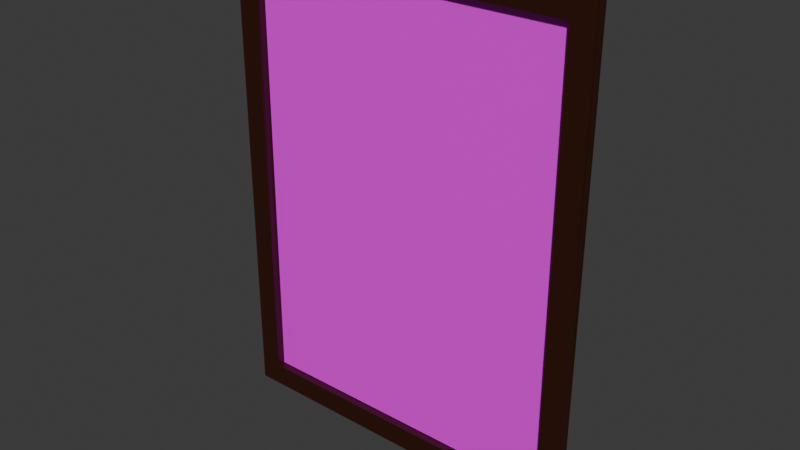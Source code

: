 # Source: painting.blend  (saved by Blender 4.2.66; exported with 4.5.12 LTS)
import bpy
from mathutils import Matrix  # noqa: F401  (used for matrix-valued properties, if any)

bpy.ops.wm.read_factory_settings(use_empty=True)
scene = bpy.context.scene
scene.name = 'Scene'

# ---- collections
col_collection = bpy.data.collections.new('Collection'); scene.collection.children.link(col_collection)

# ---- images (referenced by path relative to the original .blend; pixels are not part of the script)
import os
ASSET_DIR = os.environ.get("B2B_ASSET_DIR", "")  # directory of the original .blend (textures are referenced by path, not embedded)
HERE = os.path.dirname(os.path.abspath(__file__))  # packed textures are extracted next to this script under _unpacked/

def load_image(name, relpath, width, height, colorspace="sRGB"):
    """Load a texture the original file referenced (path relative to the .blend, or extracted next to this script)."""
    p = next((c for c in (os.path.join(HERE, relpath), os.path.join(ASSET_DIR, relpath)) if relpath and os.path.exists(c)), "")
    if p:
        img = bpy.data.images.load(p, check_existing=True)
        img.name = name
    else:  # same state as the original file: an image datablock whose file is absent (Cycles renders it pink)
        img = bpy.data.images.new(name, width, height)
        img.source = "FILE"
        img.filepath = "//" + (relpath or name)
    img.colorspace_settings.name = colorspace
    return img
img_charles_robert_darwin_by_john_collier_jpg = load_image('Charles_Robert_Darwin_by_John_Collier.jpg', 'Charles_Robert_Darwin_by_John_Collier.jpg', 1024, 1024, 'sRGB')

# ---- materials (node trees are filled in below, after node groups)
mat_material_001 = bpy.data.materials.new('Material.001')
mat_material_002 = bpy.data.materials.new('Material.002')

# ---- material node trees
mat_material_001.use_nodes = True; mat_material_001.node_tree.nodes.clear()
_N = mat_material_001.node_tree.nodes; _L = mat_material_001.node_tree.links
n0 = _N.new('ShaderNodeBsdfPrincipled'); n0.name = 'Principled BSDF'; n0.location = (10, 300)
n1 = _N.new('ShaderNodeOutputMaterial'); n1.name = 'Material Output'; n1.location = (300, 300)
n2 = _N.new('ShaderNodeTexImage'); n2.name = 'Image Texture'; n2.location = (-280, 280)
n2.image = img_charles_robert_darwin_by_john_collier_jpg
_L.new(n0.outputs[0], n1.inputs[0])
_L.new(n2.outputs[0], n0.inputs[0])
n1.is_active_output = True
mat_material_002.use_nodes = True; mat_material_002.node_tree.nodes.clear()
_N = mat_material_002.node_tree.nodes; _L = mat_material_002.node_tree.links
n0 = _N.new('ShaderNodeBsdfPrincipled'); n0.name = 'Principled BSDF'; n0.location = (10, 300)
n0.inputs[0].default_value = (0.03275, 0.004984, 0.0001257, 1.0)
n1 = _N.new('ShaderNodeOutputMaterial'); n1.name = 'Material Output'; n1.location = (300, 300)
_L.new(n0.outputs[0], n1.inputs[0])
n1.is_active_output = True

# ---- world
world_world = bpy.data.worlds.new('World'); scene.world = world_world
world_world.use_nodes = True; world_world.node_tree.nodes.clear()
_N = world_world.node_tree.nodes; _L = world_world.node_tree.links
n0 = _N.new('ShaderNodeOutputWorld'); n0.name = 'World Output'; n0.location = (300, 300)
n1 = _N.new('ShaderNodeBackground'); n1.name = 'Background'; n1.location = (10, 300)
n1.inputs[0].default_value = (0.05088, 0.05088, 0.05088, 1.0)
_L.new(n1.outputs[0], n0.inputs[0])
n0.is_active_output = True
world_world.color = (0.05088, 0.05088, 0.05088)
world_world.sun_shadow_jitter_overblur = 0.0

# ---- meshes
me_plane = bpy.data.meshes.new('Plane')
me_plane.from_pydata([(-2.842, -5.96e-08, 1.0), (-0.142, 1.192e-07, 1.0), (-2.842, -1.192e-07, -1.0), (-0.142, 5.96e-08, -1.0), (-2.982, -6.794e-08, 1.14), (-0.002119, 1.359e-07, 1.14), (-2.982, -1.359e-07, -1.14), (-0.00212, 6.794e-08, -1.14), (-2.842, -5.96e-08, 1.0), (-0.142, 1.192e-07, 1.0), (-2.842, -1.192e-07, -1.0), (-0.142, 5.96e-08, -1.0), (-2.982, -6.794e-08, 1.14), (-0.002119, 1.359e-07, 1.14), (-2.982, -1.359e-07, -1.14), (-0.00212, 6.794e-08, -1.14), (-2.842, 0.05, -1.0), (-2.842, 0.05, 1.0), (-0.142, 0.05, 1.0), (-0.142, 0.05, -1.0), (-2.982, 0.05, -1.14), (-2.982, 0.05, 1.14), (-0.002119, 0.05, 1.14), (-0.00212, 0.05, -1.14), (-0.142, -5.96e-08, 1.0), (-0.142, 1.192e-07, -1.0), (-2.842, -1.192e-07, 1.0), (-2.842, 5.96e-08, -1.0), (-2.842, -5.96e-08, 1.0), (-2.842, -1.192e-07, -1.0), (-2.982, -6.794e-08, 1.14), (-2.982, -1.359e-07, -1.14), (-2.842, -5.96e-08, 1.0), (-2.842, -1.192e-07, -1.0), (-2.982, -6.794e-08, 1.14), (-2.982, -1.359e-07, -1.14), (-2.842, 0.05, -1.0), (-2.842, 0.05, 1.0), (-2.982, 0.05, -1.14), (-2.982, 0.05, 1.14), (-2.842, -1.192e-07, 1.0), (-2.842, 5.96e-08, -1.0), (-2.842, 0.05, -1.0), (-2.842, 0.05, 1.0), (-2.982, 0.05, -1.14), (-2.982, 0.05, 1.14), (-2.842, -5.96e-08, 0.99), (-0.1349, 1.192e-07, 1.007), (-2.842, -1.192e-07, -1.01), (-0.1349, 5.96e-08, -1.007), (-2.982, -6.794e-08, 1.13), (-0.00919, 1.359e-07, 1.133), (-2.982, -1.359e-07, -1.15), (-0.009191, 6.794e-08, -1.133), (-2.842, 0.006, 0.992), (-0.142, 0.01, 1.0), (-2.842, 0.006, -1.008), (-0.142, 0.01, -1.0), (-2.982, 0.002425, 1.13), (-0.002119, 0.01, 1.14), (-2.982, 0.002425, -1.15), (-0.00212, 0.01, -1.14), (-2.842, 0.04553, -1.009), (-2.842, 0.04168, 0.9945), (-0.1389, 0.04095, 1.003), (-0.1389, 0.04095, -1.003), (-2.982, 0.04553, -1.149), (-2.982, 0.04836, 1.13), (-0.007893, 0.04423, 1.134), (-0.007893, 0.04423, -1.134), (-0.142, -0.01, 1.0), (-0.142, -0.01, -1.0), (-2.842, -0.007071, 0.9929), (-2.842, -0.007071, -1.007), (-2.846, -5.96e-08, 0.9911), (-2.846, -1.192e-07, -1.009), (-2.977, -6.794e-08, 1.131), (-2.977, -1.359e-07, -1.149), (-2.842, 0.006, 0.992), (-2.842, 0.006, -1.008), (-2.982, 0.002425, 1.13), (-2.982, 0.002425, -1.15), (-2.844, 0.05, -1.01), (-2.844, 0.05, 0.9903), (-2.979, 0.05, -1.15), (-2.979, 0.05, 1.13), (-2.842, -1.192e-07, 0.99), (-2.842, 5.96e-08, -1.01), (-2.842, 0.044, -1.008), (-2.842, 0.044, 0.992), (-2.982, 0.04757, -1.15), (-2.982, 0.04757, 1.13)], [], [(4, 5, 22, 21), (7, 6, 20, 23), (17, 0, 28, 37), (3, 1, 18, 19), (11, 10, 14, 15), (8, 9, 13, 12), (9, 11, 15, 13), (0, 2, 29, 28), (19, 23, 20, 16), (17, 21, 22, 18), (18, 22, 23, 19), (20, 6, 31, 38), (2, 3, 19, 16), (1, 0, 17, 18), (5, 7, 23, 22), (26, 27, 41, 40), (24, 25, 27, 26), (21, 17, 37, 39), (14, 10, 33, 35), (10, 8, 32, 33), (6, 4, 30, 31), (28, 29, 36, 37), (33, 32, 34, 35), (36, 38, 44, 42), (31, 30, 39, 38), (42, 44, 45, 43), (38, 39, 45, 44), (37, 36, 42, 43), (39, 37, 43, 45), (8, 12, 34, 32), (12, 14, 35, 34), (2, 16, 36, 29), (4, 21, 39, 30), (16, 20, 38, 36), (50, 67, 68, 51), (53, 69, 66, 52), (63, 83, 74, 46), (49, 65, 64, 47), (57, 61, 60, 56), (54, 58, 59, 55), (55, 59, 61, 57), (46, 74, 75, 48), (65, 62, 66, 69), (63, 64, 68, 67), (64, 65, 69, 68), (66, 84, 77, 52), (48, 62, 65, 49), (47, 64, 63, 46), (51, 68, 69, 53), (72, 86, 87, 73), (70, 72, 73, 71), (67, 85, 83, 63), (60, 81, 79, 56), (56, 79, 78, 54), (52, 77, 76, 50), (74, 83, 82, 75), (79, 81, 80, 78), (82, 88, 90, 84), (77, 84, 85, 76), (88, 89, 91, 90), (84, 90, 91, 85), (83, 89, 88, 82), (85, 91, 89, 83), (54, 78, 80, 58), (58, 80, 81, 60), (48, 75, 82, 62), (50, 76, 85, 67), (62, 82, 84, 66), (2, 0, 46, 48), (0, 1, 47, 46), (1, 3, 49, 47), (3, 2, 48, 49), (4, 6, 52, 50), (5, 4, 50, 51), (7, 5, 51, 53), (6, 7, 53, 52), (8, 10, 56, 54), (9, 8, 54, 55), (11, 9, 55, 57), (10, 11, 57, 56), (14, 12, 58, 60), (12, 13, 59, 58), (13, 15, 61, 59), (15, 14, 60, 61), (26, 40, 86, 72), (24, 26, 72, 70), (25, 24, 70, 71), (27, 25, 71, 73), (41, 27, 73, 87), (40, 41, 87, 86)])
me_plane.polygons.foreach_set('material_index', [1, 1, 1, 1, 1, 1, 1, 0, 1, 1, 1, 1, 1, 1, 1, 0, 0, 1, 1, 0, 0, 1, 1, 1, 1, 1, 1, 1, 1, 1, 0, 1, 1, 1, 1, 1, 1, 1, 1, 1, 1, 0, 1, 1, 1, 1, 1, 1, 1, 0, 0, 1, 1, 0, 0, 1, 1, 1, 1, 1, 1, 1, 1, 1, 0, 1, 1, 1, 0, 1, 1, 1, 0, 1, 1, 1, 0, 1, 1, 1, 0, 1, 1, 1, 0, 0, 0, 0, 0, 0])
_uv = me_plane.uv_layers.new(name='UVMap')
_uv.uv.foreach_set('vector', [0.0, 0.0, 1.0, 0.0, 1.0, 0.0, 0.0, 0.0, 1.0, 1.0, 0.0, 1.0, 0.0, 1.0, 1.0, 1.0, 0.0, 0.0, 0.0, 0.0, 0.0, 0.0, 0.0, 0.0, 1.0, 1.0, 1.0, 0.0, 1.0, 0.0, 1.0, 1.0, 1.0, 1.0, 0.0, 1.0, 0.0, 1.0, 1.0, 1.0, 0.0, 0.0, 1.0, 0.0, 1.0, 0.0, 0.0, 0.0, 1.0, 0.0, 1.0, 1.0, 1.0, 1.0, 1.0, 0.0, 0.0, 0.0, 0.0, 0.0, 0.0, 0.0, 0.0, 0.0, 1.0, 1.0, 1.0, 1.0, 0.0, 1.0, 0.0, 1.0, 0.0, 0.0, 0.0, 0.0, 1.0, 0.0, 1.0, 0.0, 1.0, 0.0, 1.0, 0.0, 1.0, 1.0, 1.0, 1.0, 0.0, 1.0, 0.0, 1.0, 0.0, 1.0, 0.0, 1.0, 0.0, 1.0, 1.0, 1.0, 1.0, 1.0, 0.0, 1.0, 1.0, 0.0, 0.0, 0.0, 0.0, 0.0, 1.0, 0.0, 1.0, 0.0, 1.0, 1.0, 1.0, 1.0, 1.0, 0.0, 0.0, 1.0, 1.0, 1.0, 1.0, 1.0, 0.0, 1.0, 0.0, 0.0, 1.0, 0.0, 1.0, 1.0, 0.0, 1.0, 0.0, 0.0, 0.0, 0.0, 0.0, 0.0, 0.0, 0.0, 0.0, 1.0, 0.0, 1.0, 0.0, 1.0, 0.0, 1.0, 0.0, 0.0, 0.0, 0.0, 0.0, 0.0, 0.0, 0.0, 0.0, 0.0, 0.0, 0.0, 0.0, 0.0, 0.0, 0.0, 0.0, 0.0, 0.0, 1.0, 0.0, 1.0, 0.0, 0.0, 0.0, 1.0, 0.0, 0.0, 0.0, 0.0, 0.0, 1.0, 0.0, 1.0, 0.0, 1.0, 0.0, 1.0, 0.0, 1.0, 0.0, 1.0, 0.0, 0.0, 0.0, 0.0, 0.0, 1.0, 0.0, 1.0, 0.0, 1.0, 0.0, 0.0, 0.0, 0.0, 0.0, 1.0, 0.0, 0.0, 0.0, 0.0, 0.0, 1.0, 0.0, 0.0, 0.0, 1.0, 0.0, 1.0, 0.0, 0.0, 0.0, 0.0, 0.0, 0.0, 0.0, 0.0, 0.0, 0.0, 0.0, 0.0, 0.0, 0.0, 0.0, 0.0, 0.0, 0.0, 0.0, 0.0, 0.0, 0.0, 0.0, 0.0, 0.0, 0.0, 0.0, 1.0, 0.0, 1.0, 0.0, 1.0, 0.0, 1.0, 0.0, 0.0, 0.0, 0.0, 0.0, 0.0, 0.0, 0.0, 0.0, 1.0, 0.0, 1.0, 0.0, 1.0, 0.0, 1.0, 0.0, 0.0, 0.0, 0.0, 1.0, 0.0, 1.0, 0.0, 1.0, 1.0, 1.0, 1.0, 0.0, 1.0, 0.0, 1.0, 0.0, 0.0, 0.0, 0.0, 0.0, 0.0, 0.0, 0.0, 1.0, 1.0, 1.0, 1.0, 1.0, 0.0, 1.0, 0.0, 1.0, 1.0, 1.0, 1.0, 0.0, 1.0, 0.0, 1.0, 0.0, 0.0, 0.0, 0.0, 1.0, 0.0, 1.0, 0.0, 1.0, 0.0, 1.0, 0.0, 1.0, 1.0, 1.0, 1.0, 0.0, 0.0, 0.0, 0.0, 0.0, 0.0, 0.0, 0.0, 1.0, 1.0, 0.0, 1.0, 0.0, 1.0, 1.0, 1.0, 0.0, 0.0, 1.0, 0.0, 1.0, 0.0, 0.0, 0.0, 1.0, 0.0, 1.0, 1.0, 1.0, 1.0, 1.0, 0.0, 0.0, 1.0, 0.0, 1.0, 0.0, 1.0, 0.0, 1.0, 0.0, 1.0, 0.0, 1.0, 1.0, 1.0, 1.0, 1.0, 1.0, 0.0, 1.0, 0.0, 0.0, 0.0, 0.0, 0.0, 1.0, 0.0, 1.0, 0.0, 1.0, 1.0, 1.0, 1.0, 0.0, 1.0, 0.0, 1.0, 1.0, 1.0, 1.0, 1.0, 0.0, 0.0, 0.0, 1.0, 1.0, 1.0, 1.0, 0.0, 0.0, 0.0, 0.0, 0.0, 0.0, 0.0, 0.0, 0.0, 0.0, 1.0, 0.0, 1.0, 0.0, 1.0, 0.0, 1.0, 0.0, 0.0, 0.0, 0.0, 0.0, 0.0, 0.0, 0.0, 0.0, 0.0, 0.0, 0.0, 0.0, 0.0, 0.0, 0.0, 0.0, 0.0, 0.0, 0.0, 0.0, 1.0, 0.0, 1.0, 0.0, 1.0, 0.0, 1.0, 0.0, 0.0, 0.0, 0.0, 0.0, 1.0, 0.0, 1.0, 0.0, 1.0, 0.0, 1.0, 0.0, 1.0, 0.0, 1.0, 0.0, 0.0, 0.0, 0.0, 0.0, 1.0, 0.0, 0.0, 0.0, 0.0, 0.0, 1.0, 0.0, 1.0, 0.0, 1.0, 0.0, 0.0, 0.0, 0.0, 0.0, 0.0, 0.0, 0.0, 0.0, 1.0, 0.0, 1.0, 0.0, 0.0, 0.0, 0.0, 0.0, 0.0, 0.0, 0.0, 0.0, 0.0, 0.0, 0.0, 0.0, 0.0, 0.0, 0.0, 0.0, 0.0, 0.0, 0.0, 0.0, 0.0, 0.0, 0.0, 0.0, 1.0, 0.0, 1.0, 0.0, 1.0, 0.0, 1.0, 0.0, 0.0, 0.0, 0.0, 0.0, 0.0, 0.0, 0.0, 0.0, 1.0, 0.0, 1.0, 0.0, 1.0, 0.0, 1.0, 0.0, 0.0, 0.0, 0.0, 0.0, 0.0, 0.0, 0.0, 0.0, 0.0, 1.0, 0.0, 1.0, 0.0, 0.0, 0.0, 1.0, 0.0, 1.0, 1.0, 1.0, 1.0, 1.0, 0.0, 1.0, 1.0, 0.0, 1.0, 0.0, 1.0, 1.0, 1.0, 0.0, 0.0, 0.0, 0.0, 0.0, 0.0, 0.0, 0.0, 1.0, 0.0, 0.0, 0.0, 0.0, 0.0, 1.0, 0.0, 1.0, 1.0, 1.0, 0.0, 1.0, 0.0, 1.0, 1.0, 0.0, 1.0, 1.0, 1.0, 1.0, 1.0, 0.0, 1.0, 0.0, 0.0, 0.0, 0.0, 0.0, 0.0, 0.0, 0.0, 1.0, 0.0, 0.0, 0.0, 0.0, 0.0, 1.0, 0.0, 1.0, 1.0, 1.0, 0.0, 1.0, 0.0, 1.0, 1.0, 0.0, 1.0, 1.0, 1.0, 1.0, 1.0, 0.0, 1.0, 0.0, 0.0, 0.0, 0.0, 0.0, 0.0, 0.0, 0.0, 0.0, 0.0, 1.0, 0.0, 1.0, 0.0, 0.0, 0.0, 1.0, 0.0, 1.0, 1.0, 1.0, 1.0, 1.0, 0.0, 1.0, 1.0, 0.0, 1.0, 0.0, 1.0, 1.0, 1.0, 0.0, 1.0, 0.0, 1.0, 0.0, 1.0, 0.0, 1.0, 0.0, 0.0, 0.0, 1.0, 0.0, 1.0, 0.0, 0.0, 1.0, 0.0, 0.0, 0.0, 0.0, 0.0, 1.0, 0.0, 1.0, 1.0, 1.0, 0.0, 1.0, 0.0, 1.0, 1.0, 1.0, 1.0, 1.0, 1.0, 1.0, 1.0, 1.0, 1.0, 0.0, 1.0, 1.0, 1.0, 1.0, 1.0, 0.0, 1.0])
me_plane.materials.append(mat_material_001)
me_plane.materials.append(mat_material_002)
me_plane.update()

# ---- objects
ob_plane = bpy.data.objects.new('Plane', me_plane)

# ---- transforms, parenting, visibility, modifiers, constraints
ob_plane.location = (0.0, 1.694e-21, 0.0)
ob_plane.rotation_euler = (-3.142, 1.571, 0.0)

# ---- collection membership
col_collection.objects.link(ob_plane)

# ---- scene / render settings (as saved in the file)
scene.frame_start = 1; scene.frame_end = 250; scene.frame_set(1)
scene.render.engine = 'BLENDER_EEVEE_NEXT'
bpy.context.view_layer.update()

# ---- added for rendering (the .blend has no active camera and no usable light): camera, sun
cam_auto = bpy.data.cameras.new('AutoCamera')
cam_auto.lens = 50.0
cam_auto.sensor_width = 36.0
cam_auto.clip_end = 1000.0
ob_auto_camera = bpy.data.objects.new('AutoCamera', cam_auto)
scene.collection.objects.link(ob_auto_camera)
ob_auto_camera.location = (3.48226, -4.19271, 4.27377)
ob_auto_camera.rotation_euler = (1.09748, -7.21219e-08, 0.694738)
scene.camera = ob_auto_camera
light_auto_sun = bpy.data.lights.new('AutoSun', 'SUN')
light_auto_sun.energy = 3.0
light_auto_sun.angle = 0.0523599
ob_auto_sun = bpy.data.objects.new('AutoSun', light_auto_sun)
scene.collection.objects.link(ob_auto_sun)
ob_auto_sun.rotation_euler = (0.872665, 0.174533, 0.523599)
bpy.context.view_layer.update()
